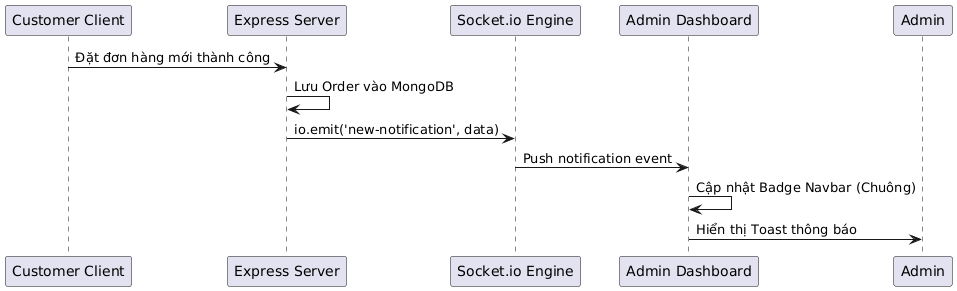

The diagram above was rendered by PlantUML. Its source (embedded in the PNG):
@startuml
participant "Customer Client" as User
participant "Express Server" as Server
participant "Socket.io Engine" as Socket
participant "Admin Dashboard" as AdminUI

User -> Server: Đặt đơn hàng mới thành công
Server -> Server: Lưu Order vào MongoDB
Server -> Socket: io.emit('new-notification', data)
Socket -> AdminUI: Push notification event
AdminUI -> AdminUI: Cập nhật Badge Navbar (Chuông)
AdminUI -> Admin: Hiển thị Toast thông báo
@enduml